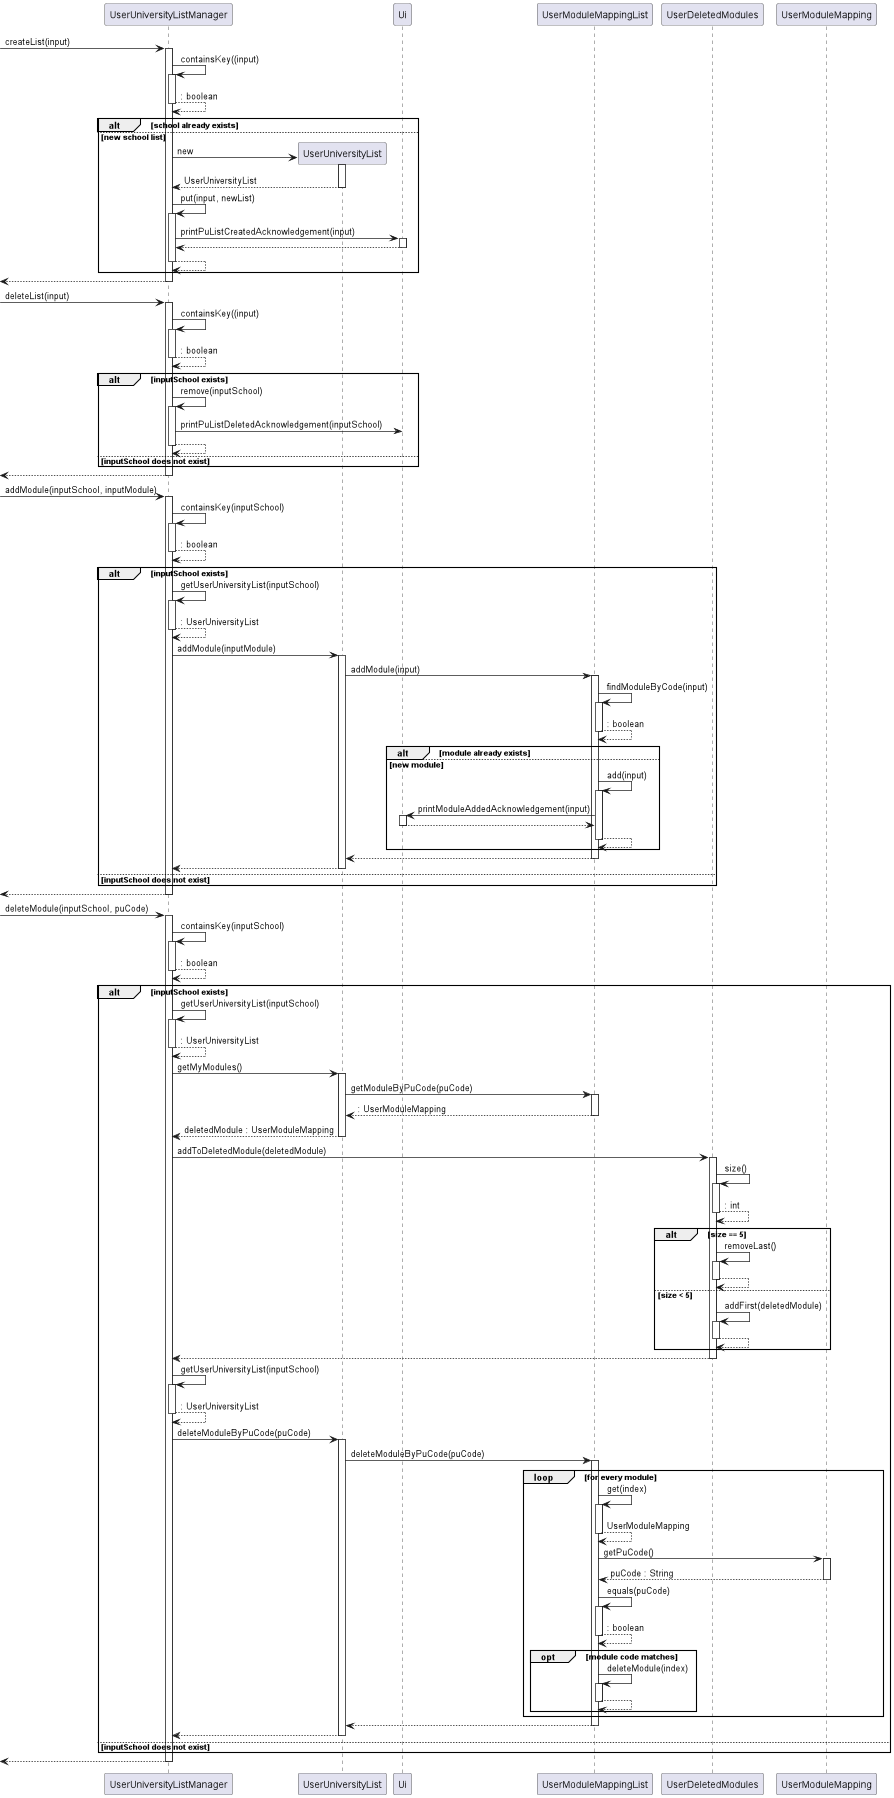

The diagram above was rendered by PlantUML. Its source (embedded in the PNG):
@startuml
'https://plantuml.com/sequence-diagram


-> UserUniversityListManager : createList(input)
activate UserUniversityListManager

UserUniversityListManager -> UserUniversityListManager : containsKey((input)
activate UserUniversityListManager
return : boolean

alt school already exists

else new school list
    UserUniversityListManager -> UserUniversityList **: new
    activate UserUniversityList
    return UserUniversityList
    UserUniversityListManager -> UserUniversityListManager : put(input, newList)
    activate UserUniversityListManager

    UserUniversityListManager -> Ui : printPuListCreatedAcknowledgement(input)
    activate Ui
    return

    return

end
return
deactivate UserUniversityListManager

-> UserUniversityListManager : deleteList(input)
activate UserUniversityListManager

UserUniversityListManager -> UserUniversityListManager : containsKey((input)
activate UserUniversityListManager
return : boolean

alt inputSchool exists
    UserUniversityListManager -> UserUniversityListManager : remove(inputSchool)
    activate UserUniversityListManager

    UserUniversityListManager -> Ui : printPuListDeletedAcknowledgement(inputSchool)
    return
else inputSchool does not exist
end

return
deactivate UserUniversityListManager

-> UserUniversityListManager : addModule(inputSchool, inputModule)
activate UserUniversityListManager
UserUniversityListManager -> UserUniversityListManager : containsKey(inputSchool)
activate UserUniversityListManager
return : boolean

alt inputSchool exists
    UserUniversityListManager -> UserUniversityListManager : getUserUniversityList(inputSchool)
    activate UserUniversityListManager
    return : UserUniversityList
    UserUniversityListManager -> UserUniversityList : addModule(inputModule)
    activate UserUniversityList

    UserUniversityList -> UserModuleMappingList : addModule(input)
    activate UserModuleMappingList
    UserModuleMappingList -> UserModuleMappingList : findModuleByCode(input)
    activate UserModuleMappingList
    return : boolean
    alt module already exists
    else new module
        UserModuleMappingList -> UserModuleMappingList : add(input)
        activate UserModuleMappingList

        UserModuleMappingList -> Ui : printModuleAddedAcknowledgement(input)
        activate Ui
        UserModuleMappingList <-- Ui
        deactivate Ui
        return
    end
    UserUniversityList <-- UserModuleMappingList
    deactivate UserModuleMappingList
    UserUniversityListManager <-- UserUniversityList
    deactivate UserUniversityList

else inputSchool does not exist

end
return
deactivate UserUniversityListManager

-> UserUniversityListManager : deleteModule(inputSchool, puCode)
activate UserUniversityListManager
UserUniversityListManager -> UserUniversityListManager : containsKey(inputSchool)
activate UserUniversityListManager
return : boolean
alt inputSchool exists
    UserUniversityListManager -> UserUniversityListManager : getUserUniversityList(inputSchool)
    activate UserUniversityListManager
    return : UserUniversityList

    UserUniversityListManager -> UserUniversityList : getMyModules()
    activate UserUniversityList


    UserUniversityList -> UserModuleMappingList : getModuleByPuCode(puCode)
    activate UserModuleMappingList
    return : UserModuleMapping

    return deletedModule : UserModuleMapping

    UserUniversityListManager -> UserDeletedModules : addToDeletedModule(deletedModule)
    activate UserDeletedModules
    UserDeletedModules -> UserDeletedModules : size()
    activate UserDeletedModules
    return : int
        alt size == 5
        UserDeletedModules -> UserDeletedModules : removeLast()
        activate UserDeletedModules
        return
        else size < 5
        UserDeletedModules -> UserDeletedModules : addFirst(deletedModule)
        activate UserDeletedModules
        return
    end
    return

    UserUniversityListManager -> UserUniversityListManager : getUserUniversityList(inputSchool)
    activate UserUniversityListManager
    return : UserUniversityList

        UserUniversityListManager -> UserUniversityList : deleteModuleByPuCode(puCode)
        activate UserUniversityList

        UserUniversityList -> UserModuleMappingList : deleteModuleByPuCode(puCode)
        activate UserModuleMappingList
        loop for every module
        UserModuleMappingList -> UserModuleMappingList : get(index)
        activate UserModuleMappingList
        return UserModuleMapping
        UserModuleMappingList -> UserModuleMapping : getPuCode()
        activate UserModuleMapping
        return puCode : String
        UserModuleMappingList -> UserModuleMappingList : equals(puCode)
        activate UserModuleMappingList
        return : boolean
        opt module code matches
        UserModuleMappingList -> UserModuleMappingList : deleteModule(index)
        activate UserModuleMappingList
        return
        end

    end

    return

    return


else inputSchool does not exist
end
return
deactivate UserUniversityListManager

@enduml